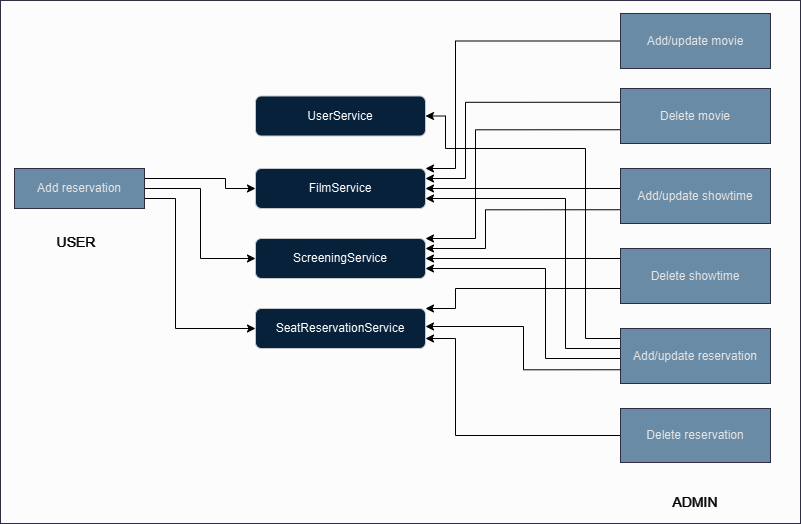

The diagram above was exported from draw.io. Its source (the exported page's mxGraphModel, read from the mxfile embedded in the PNG):
<mxGraphModel dx="880" dy="468" grid="0" gridSize="10" guides="1" tooltips="1" connect="1" arrows="1" fold="1" page="1" pageScale="1" pageWidth="1100" pageHeight="850" background="#030303" math="0" shadow="0">
  <root>
    <mxCell id="0" />
    <mxCell id="1" parent="0" />
    <mxCell id="-uUeVChorGXeaZRFwSSp-47" value="" style="rounded=0;whiteSpace=wrap;html=1;strokeColor=#D0CEE2;fontColor=#1A1A1A;fillColor=#030303;fillStyle=solid;" parent="1" vertex="1">
      <mxGeometry x="45" y="2" width="800" height="523" as="geometry" />
    </mxCell>
    <mxCell id="-uUeVChorGXeaZRFwSSp-1" value="UserService" style="rounded=1;whiteSpace=wrap;html=1;fillColor=#cce5ff;strokeColor=#36393d;labelBackgroundColor=none;" parent="1" vertex="1">
      <mxGeometry x="300" y="97.5" width="170" height="40" as="geometry" />
    </mxCell>
    <mxCell id="-uUeVChorGXeaZRFwSSp-2" value="Film&lt;span style=&quot;background-color: initial;&quot;&gt;Service&lt;/span&gt;" style="rounded=1;whiteSpace=wrap;html=1;labelBackgroundColor=none;fillColor=#cce5ff;strokeColor=#36393d;" parent="1" vertex="1">
      <mxGeometry x="300" y="170" width="170" height="40" as="geometry" />
    </mxCell>
    <mxCell id="-uUeVChorGXeaZRFwSSp-3" value="ScreeningService" style="rounded=1;whiteSpace=wrap;html=1;labelBackgroundColor=none;fillColor=#cce5ff;strokeColor=#36393d;" parent="1" vertex="1">
      <mxGeometry x="300" y="240" width="170" height="40" as="geometry" />
    </mxCell>
    <mxCell id="-uUeVChorGXeaZRFwSSp-4" value="SeatReservationService" style="rounded=1;whiteSpace=wrap;html=1;labelBackgroundColor=none;fillColor=#cce5ff;strokeColor=#36393d;" parent="1" vertex="1">
      <mxGeometry x="300" y="310" width="170" height="40" as="geometry" />
    </mxCell>
    <mxCell id="-uUeVChorGXeaZRFwSSp-14" style="edgeStyle=orthogonalEdgeStyle;rounded=0;orthogonalLoop=1;jettySize=auto;html=1;exitX=1;exitY=0.25;exitDx=0;exitDy=0;entryX=0;entryY=0.5;entryDx=0;entryDy=0;labelBackgroundColor=none;strokeColor=#FFFFFF;fontColor=default;" parent="1" source="-uUeVChorGXeaZRFwSSp-5" target="-uUeVChorGXeaZRFwSSp-3" edge="1">
      <mxGeometry relative="1" as="geometry">
        <Array as="points">
          <mxPoint x="189" y="190" />
          <mxPoint x="245" y="190" />
          <mxPoint x="245" y="260" />
        </Array>
      </mxGeometry>
    </mxCell>
    <mxCell id="-uUeVChorGXeaZRFwSSp-16" style="edgeStyle=orthogonalEdgeStyle;rounded=0;orthogonalLoop=1;jettySize=auto;html=1;exitX=1;exitY=1;exitDx=0;exitDy=0;entryX=0;entryY=0.5;entryDx=0;entryDy=0;labelBackgroundColor=none;strokeColor=#FFFFFF;fontColor=default;" parent="1" source="-uUeVChorGXeaZRFwSSp-5" target="-uUeVChorGXeaZRFwSSp-4" edge="1">
      <mxGeometry relative="1" as="geometry">
        <Array as="points">
          <mxPoint x="189" y="200" />
          <mxPoint x="220" y="200" />
          <mxPoint x="220" y="330" />
        </Array>
      </mxGeometry>
    </mxCell>
    <mxCell id="-uUeVChorGXeaZRFwSSp-31" style="edgeStyle=orthogonalEdgeStyle;rounded=0;orthogonalLoop=1;jettySize=auto;html=1;exitX=1;exitY=0.25;exitDx=0;exitDy=0;entryX=0;entryY=0.25;entryDx=0;entryDy=0;labelBackgroundColor=none;strokeColor=#FFFFFF;fontColor=default;" parent="1" edge="1">
      <mxGeometry relative="1" as="geometry">
        <mxPoint x="189" y="190" as="sourcePoint" />
        <mxPoint x="300" y="190" as="targetPoint" />
        <Array as="points">
          <mxPoint x="189" y="180" />
          <mxPoint x="270" y="180" />
          <mxPoint x="270" y="190" />
        </Array>
      </mxGeometry>
    </mxCell>
    <mxCell id="-uUeVChorGXeaZRFwSSp-5" value="Add reservation" style="rounded=0;whiteSpace=wrap;html=1;labelBackgroundColor=none;fillColor=#5D7F99;strokeColor=#D0CEE2;fontColor=#1A1A1A;" parent="1" vertex="1">
      <mxGeometry x="59" y="170" width="130" height="40" as="geometry" />
    </mxCell>
    <mxCell id="-uUeVChorGXeaZRFwSSp-35" style="edgeStyle=orthogonalEdgeStyle;rounded=0;orthogonalLoop=1;jettySize=auto;html=1;exitX=0;exitY=0.25;exitDx=0;exitDy=0;labelBackgroundColor=none;strokeColor=#FFFFFF;fontColor=default;" parent="1" source="-uUeVChorGXeaZRFwSSp-8" target="-uUeVChorGXeaZRFwSSp-2" edge="1">
      <mxGeometry relative="1" as="geometry">
        <Array as="points">
          <mxPoint x="665" y="190" />
        </Array>
      </mxGeometry>
    </mxCell>
    <mxCell id="-uUeVChorGXeaZRFwSSp-36" style="edgeStyle=orthogonalEdgeStyle;rounded=0;orthogonalLoop=1;jettySize=auto;html=1;exitX=0;exitY=0.75;exitDx=0;exitDy=0;entryX=1;entryY=0.25;entryDx=0;entryDy=0;labelBackgroundColor=none;strokeColor=#FFFFFF;fontColor=default;" parent="1" source="-uUeVChorGXeaZRFwSSp-8" target="-uUeVChorGXeaZRFwSSp-3" edge="1">
      <mxGeometry relative="1" as="geometry">
        <Array as="points">
          <mxPoint x="530" y="211" />
          <mxPoint x="530" y="250" />
        </Array>
      </mxGeometry>
    </mxCell>
    <mxCell id="-uUeVChorGXeaZRFwSSp-8" value="Add/update showtime" style="rounded=0;whiteSpace=wrap;html=1;labelBackgroundColor=none;fillColor=#5D7F99;strokeColor=#D0CEE2;fontColor=#1A1A1A;" parent="1" vertex="1">
      <mxGeometry x="665" y="170" width="150" height="55" as="geometry" />
    </mxCell>
    <mxCell id="-uUeVChorGXeaZRFwSSp-33" style="edgeStyle=orthogonalEdgeStyle;rounded=0;orthogonalLoop=1;jettySize=auto;html=1;exitX=0;exitY=0.25;exitDx=0;exitDy=0;entryX=1;entryY=0.25;entryDx=0;entryDy=0;labelBackgroundColor=none;strokeColor=#FFFFFF;fontColor=default;" parent="1" source="-uUeVChorGXeaZRFwSSp-9" target="-uUeVChorGXeaZRFwSSp-2" edge="1">
      <mxGeometry relative="1" as="geometry">
        <Array as="points">
          <mxPoint x="510" y="104" />
          <mxPoint x="510" y="180" />
        </Array>
      </mxGeometry>
    </mxCell>
    <mxCell id="-uUeVChorGXeaZRFwSSp-34" style="edgeStyle=orthogonalEdgeStyle;rounded=0;orthogonalLoop=1;jettySize=auto;html=1;exitX=0;exitY=0.75;exitDx=0;exitDy=0;entryX=1;entryY=0;entryDx=0;entryDy=0;labelBackgroundColor=none;strokeColor=#FFFFFF;fontColor=default;" parent="1" source="-uUeVChorGXeaZRFwSSp-9" target="-uUeVChorGXeaZRFwSSp-3" edge="1">
      <mxGeometry relative="1" as="geometry">
        <Array as="points">
          <mxPoint x="520" y="131" />
          <mxPoint x="520" y="240" />
        </Array>
      </mxGeometry>
    </mxCell>
    <mxCell id="-uUeVChorGXeaZRFwSSp-9" value="Delete movie" style="rounded=0;whiteSpace=wrap;html=1;labelBackgroundColor=none;fillColor=#5D7F99;strokeColor=#D0CEE2;fontColor=#1A1A1A;" parent="1" vertex="1">
      <mxGeometry x="665" y="90" width="150" height="55" as="geometry" />
    </mxCell>
    <mxCell id="-uUeVChorGXeaZRFwSSp-37" style="edgeStyle=orthogonalEdgeStyle;rounded=0;orthogonalLoop=1;jettySize=auto;html=1;exitX=0;exitY=0.25;exitDx=0;exitDy=0;labelBackgroundColor=none;strokeColor=#FFFFFF;fontColor=default;" parent="1" source="-uUeVChorGXeaZRFwSSp-10" target="-uUeVChorGXeaZRFwSSp-3" edge="1">
      <mxGeometry relative="1" as="geometry">
        <Array as="points">
          <mxPoint x="665" y="260" />
        </Array>
      </mxGeometry>
    </mxCell>
    <mxCell id="-uUeVChorGXeaZRFwSSp-38" style="edgeStyle=orthogonalEdgeStyle;rounded=0;orthogonalLoop=1;jettySize=auto;html=1;exitX=0;exitY=0.75;exitDx=0;exitDy=0;entryX=1;entryY=0;entryDx=0;entryDy=0;labelBackgroundColor=none;strokeColor=#FFFFFF;fontColor=default;" parent="1" source="-uUeVChorGXeaZRFwSSp-10" target="-uUeVChorGXeaZRFwSSp-4" edge="1">
      <mxGeometry relative="1" as="geometry">
        <Array as="points">
          <mxPoint x="665" y="290" />
          <mxPoint x="500" y="290" />
          <mxPoint x="500" y="310" />
        </Array>
      </mxGeometry>
    </mxCell>
    <mxCell id="-uUeVChorGXeaZRFwSSp-10" value="Delete showtime" style="rounded=0;whiteSpace=wrap;html=1;labelBackgroundColor=none;fillColor=#5D7F99;strokeColor=#D0CEE2;fontColor=#1A1A1A;" parent="1" vertex="1">
      <mxGeometry x="665" y="250" width="150" height="55" as="geometry" />
    </mxCell>
    <mxCell id="-uUeVChorGXeaZRFwSSp-40" style="edgeStyle=orthogonalEdgeStyle;rounded=0;orthogonalLoop=1;jettySize=auto;html=1;exitX=0;exitY=0;exitDx=0;exitDy=0;entryX=1;entryY=0.5;entryDx=0;entryDy=0;labelBackgroundColor=none;strokeColor=#FFFFFF;fontColor=default;" parent="1" source="-uUeVChorGXeaZRFwSSp-11" target="-uUeVChorGXeaZRFwSSp-1" edge="1">
      <mxGeometry relative="1" as="geometry">
        <Array as="points">
          <mxPoint x="665" y="340" />
          <mxPoint x="630" y="340" />
          <mxPoint x="630" y="150" />
          <mxPoint x="490" y="150" />
          <mxPoint x="490" y="118" />
        </Array>
      </mxGeometry>
    </mxCell>
    <mxCell id="-uUeVChorGXeaZRFwSSp-41" style="edgeStyle=orthogonalEdgeStyle;rounded=0;orthogonalLoop=1;jettySize=auto;html=1;exitX=0;exitY=0.25;exitDx=0;exitDy=0;entryX=1;entryY=0.75;entryDx=0;entryDy=0;labelBackgroundColor=none;strokeColor=#FFFFFF;fontColor=default;" parent="1" source="-uUeVChorGXeaZRFwSSp-11" target="-uUeVChorGXeaZRFwSSp-2" edge="1">
      <mxGeometry relative="1" as="geometry">
        <Array as="points">
          <mxPoint x="665" y="350" />
          <mxPoint x="610" y="350" />
          <mxPoint x="610" y="200" />
        </Array>
      </mxGeometry>
    </mxCell>
    <mxCell id="-uUeVChorGXeaZRFwSSp-42" style="edgeStyle=orthogonalEdgeStyle;rounded=0;orthogonalLoop=1;jettySize=auto;html=1;exitX=0;exitY=0.5;exitDx=0;exitDy=0;entryX=1;entryY=0.75;entryDx=0;entryDy=0;labelBackgroundColor=none;strokeColor=#FFFFFF;fontColor=default;" parent="1" source="-uUeVChorGXeaZRFwSSp-11" target="-uUeVChorGXeaZRFwSSp-3" edge="1">
      <mxGeometry relative="1" as="geometry">
        <Array as="points">
          <mxPoint x="665" y="360" />
          <mxPoint x="590" y="360" />
          <mxPoint x="590" y="270" />
        </Array>
      </mxGeometry>
    </mxCell>
    <mxCell id="-uUeVChorGXeaZRFwSSp-11" value="Add/update reservation" style="rounded=0;whiteSpace=wrap;html=1;labelBackgroundColor=none;fillColor=#5D7F99;strokeColor=#D0CEE2;fontColor=#1A1A1A;" parent="1" vertex="1">
      <mxGeometry x="665" y="330" width="150" height="55" as="geometry" />
    </mxCell>
    <mxCell id="-uUeVChorGXeaZRFwSSp-28" style="edgeStyle=orthogonalEdgeStyle;rounded=0;orthogonalLoop=1;jettySize=auto;html=1;exitX=0;exitY=0.5;exitDx=0;exitDy=0;entryX=1;entryY=0.75;entryDx=0;entryDy=0;labelBackgroundColor=none;strokeColor=#FFFFFF;fontColor=default;" parent="1" source="-uUeVChorGXeaZRFwSSp-12" target="-uUeVChorGXeaZRFwSSp-4" edge="1">
      <mxGeometry relative="1" as="geometry">
        <Array as="points">
          <mxPoint x="500" y="437" />
          <mxPoint x="500" y="340" />
        </Array>
      </mxGeometry>
    </mxCell>
    <mxCell id="-uUeVChorGXeaZRFwSSp-12" value="Delete reservation" style="rounded=0;whiteSpace=wrap;html=1;labelBackgroundColor=none;fillColor=#5D7F99;strokeColor=#D0CEE2;fontColor=#1A1A1A;" parent="1" vertex="1">
      <mxGeometry x="665" y="410" width="150" height="54" as="geometry" />
    </mxCell>
    <mxCell id="-uUeVChorGXeaZRFwSSp-32" style="edgeStyle=orthogonalEdgeStyle;rounded=0;orthogonalLoop=1;jettySize=auto;html=1;exitX=0;exitY=0.5;exitDx=0;exitDy=0;entryX=1;entryY=0;entryDx=0;entryDy=0;labelBackgroundColor=none;strokeColor=#FFFFFF;fontColor=default;" parent="1" source="-uUeVChorGXeaZRFwSSp-29" target="-uUeVChorGXeaZRFwSSp-2" edge="1">
      <mxGeometry relative="1" as="geometry">
        <Array as="points">
          <mxPoint x="500" y="43" />
          <mxPoint x="500" y="170" />
        </Array>
      </mxGeometry>
    </mxCell>
    <mxCell id="-uUeVChorGXeaZRFwSSp-29" value="Add/update movie" style="rounded=0;whiteSpace=wrap;html=1;labelBackgroundColor=none;fillColor=#5D7F99;strokeColor=#D0CEE2;fontColor=#1A1A1A;" parent="1" vertex="1">
      <mxGeometry x="665" y="15" width="150" height="55" as="geometry" />
    </mxCell>
    <mxCell id="-uUeVChorGXeaZRFwSSp-43" style="edgeStyle=orthogonalEdgeStyle;rounded=0;orthogonalLoop=1;jettySize=auto;html=1;exitX=0;exitY=0.75;exitDx=0;exitDy=0;labelBackgroundColor=none;strokeColor=#FFFFFF;fontColor=default;" parent="1" source="-uUeVChorGXeaZRFwSSp-11" target="-uUeVChorGXeaZRFwSSp-4" edge="1">
      <mxGeometry relative="1" as="geometry">
        <mxPoint x="473" y="328" as="targetPoint" />
        <Array as="points">
          <mxPoint x="568" y="371" />
          <mxPoint x="568" y="328" />
        </Array>
      </mxGeometry>
    </mxCell>
    <mxCell id="-uUeVChorGXeaZRFwSSp-44" value="&lt;font color=&quot;#ffffff&quot;&gt;&lt;span style=&quot;font-size: 14px;&quot;&gt;USER&lt;/span&gt;&lt;/font&gt;" style="text;html=1;align=center;verticalAlign=middle;whiteSpace=wrap;rounded=0;fontColor=#1A1A1A;" parent="1" vertex="1">
      <mxGeometry x="91" y="229" width="60" height="30" as="geometry" />
    </mxCell>
    <mxCell id="-uUeVChorGXeaZRFwSSp-45" value="&lt;font color=&quot;#ffffff&quot;&gt;&lt;span style=&quot;font-size: 14px;&quot;&gt;ADMIN&lt;/span&gt;&lt;/font&gt;" style="text;html=1;align=center;verticalAlign=middle;whiteSpace=wrap;rounded=0;fontColor=#1A1A1A;" parent="1" vertex="1">
      <mxGeometry x="710" y="489" width="60" height="30" as="geometry" />
    </mxCell>
  </root>
</mxGraphModel>